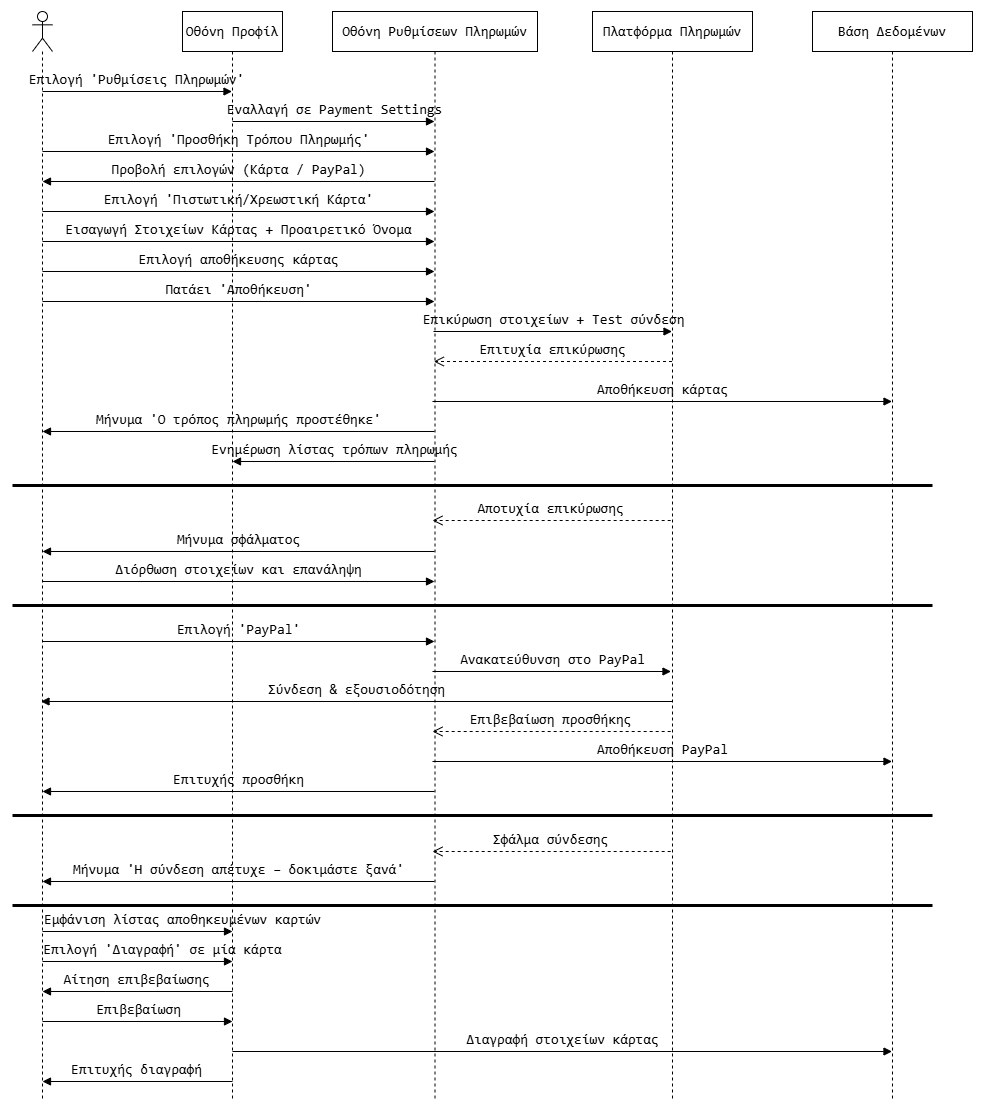

The diagram above was exported from draw.io. Its source (the exported page's mxGraphModel, read from the mxfile embedded in the PNG):
<mxGraphModel dx="1740" dy="1812" grid="1" gridSize="10" guides="1" tooltips="1" connect="1" arrows="1" fold="1" page="1" pageScale="1" pageWidth="850" pageHeight="1100" math="0" shadow="0">
  <root>
    <mxCell id="0" />
    <mxCell id="1" parent="0" />
    <mxCell id="ysXbYdnKDDshDc_Hhuww-1" value="" style="shape=umlLifeline;perimeter=lifelinePerimeter;whiteSpace=wrap;html=1;container=1;dropTarget=0;collapsible=0;recursiveResize=0;outlineConnect=0;portConstraint=eastwest;newEdgeStyle={&quot;curved&quot;:0,&quot;rounded&quot;:0};participant=umlActor;fontColor=default;labelBackgroundColor=none;" vertex="1" parent="1">
      <mxGeometry x="50" y="40" width="20" height="1090" as="geometry" />
    </mxCell>
    <mxCell id="ysXbYdnKDDshDc_Hhuww-2" value="&lt;div style=&quot;font-family: Consolas, &amp;quot;Courier New&amp;quot;, monospace; font-size: 14px; line-height: 19px; white-space: pre;&quot;&gt;&lt;span style=&quot;&quot;&gt;Οθόνη Προφίλ&lt;/span&gt;&lt;/div&gt;" style="shape=umlLifeline;perimeter=lifelinePerimeter;whiteSpace=wrap;html=1;container=1;dropTarget=0;collapsible=0;recursiveResize=0;outlineConnect=0;portConstraint=eastwest;newEdgeStyle={&quot;curved&quot;:0,&quot;rounded&quot;:0};fontColor=default;labelBackgroundColor=none;" vertex="1" parent="1">
      <mxGeometry x="200" y="40" width="100" height="1090" as="geometry" />
    </mxCell>
    <mxCell id="ysXbYdnKDDshDc_Hhuww-3" value="&lt;div style=&quot;font-family: Consolas, &amp;quot;Courier New&amp;quot;, monospace; font-size: 14px; line-height: 19px; white-space: pre;&quot;&gt;&lt;div style=&quot;line-height: 19px;&quot;&gt;&lt;span style=&quot;&quot;&gt;Οθόνη Ρυθμίσεων Πληρωμών&lt;/span&gt;&lt;/div&gt;&lt;/div&gt;" style="shape=umlLifeline;perimeter=lifelinePerimeter;whiteSpace=wrap;html=1;container=1;dropTarget=0;collapsible=0;recursiveResize=0;outlineConnect=0;portConstraint=eastwest;newEdgeStyle={&quot;curved&quot;:0,&quot;rounded&quot;:0};fontColor=default;labelBackgroundColor=none;" vertex="1" parent="1">
      <mxGeometry x="350" y="40" width="205" height="1090" as="geometry" />
    </mxCell>
    <mxCell id="ysXbYdnKDDshDc_Hhuww-4" value="&lt;div style=&quot;font-family: Consolas, &amp;quot;Courier New&amp;quot;, monospace; font-size: 14px; line-height: 19px; white-space: pre;&quot;&gt;&lt;div style=&quot;line-height: 19px;&quot;&gt;&lt;div style=&quot;line-height: 19px;&quot;&gt;&lt;span style=&quot;&quot;&gt;Πλατφόρμα Πληρωμών&lt;/span&gt;&lt;/div&gt;&lt;/div&gt;&lt;/div&gt;" style="shape=umlLifeline;perimeter=lifelinePerimeter;whiteSpace=wrap;html=1;container=1;dropTarget=0;collapsible=0;recursiveResize=0;outlineConnect=0;portConstraint=eastwest;newEdgeStyle={&quot;curved&quot;:0,&quot;rounded&quot;:0};fontColor=default;labelBackgroundColor=none;" vertex="1" parent="1">
      <mxGeometry x="610" y="40" width="160" height="1090" as="geometry" />
    </mxCell>
    <mxCell id="ysXbYdnKDDshDc_Hhuww-5" value="&lt;div style=&quot;font-family: Consolas, &amp;quot;Courier New&amp;quot;, monospace; font-size: 14px; line-height: 19px; white-space: pre;&quot;&gt;&lt;div style=&quot;line-height: 19px;&quot;&gt;&lt;div style=&quot;line-height: 19px;&quot;&gt;&lt;div style=&quot;line-height: 19px;&quot;&gt;&lt;span style=&quot;&quot;&gt;Βάση Δεδομένων&lt;/span&gt;&lt;/div&gt;&lt;/div&gt;&lt;/div&gt;&lt;/div&gt;" style="shape=umlLifeline;perimeter=lifelinePerimeter;whiteSpace=wrap;html=1;container=1;dropTarget=0;collapsible=0;recursiveResize=0;outlineConnect=0;portConstraint=eastwest;newEdgeStyle={&quot;curved&quot;:0,&quot;rounded&quot;:0};fontColor=default;labelBackgroundColor=none;" vertex="1" parent="1">
      <mxGeometry x="830" y="40" width="160" height="1090" as="geometry" />
    </mxCell>
    <mxCell id="ysXbYdnKDDshDc_Hhuww-6" value="&lt;div style=&quot;font-family: Consolas, &amp;quot;Courier New&amp;quot;, monospace; font-size: 14px; line-height: 19px; white-space-collapse: preserve;&quot;&gt;Επιλογή 'Ρυθμίσεις Πληρωμών'&lt;/div&gt;" style="html=1;verticalAlign=bottom;endArrow=block;curved=0;rounded=0;fontColor=default;labelBackgroundColor=none;" edge="1" parent="1" target="ysXbYdnKDDshDc_Hhuww-2">
      <mxGeometry x="0.0005" width="80" relative="1" as="geometry">
        <mxPoint x="60" y="120" as="sourcePoint" />
        <mxPoint x="140" y="120" as="targetPoint" />
        <mxPoint as="offset" />
      </mxGeometry>
    </mxCell>
    <mxCell id="ysXbYdnKDDshDc_Hhuww-7" value="&lt;div style=&quot;font-family: Consolas, &amp;quot;Courier New&amp;quot;, monospace; font-size: 14px; line-height: 19px; white-space-collapse: preserve;&quot;&gt;Εναλλαγή σε Payment Settings&lt;/div&gt;" style="html=1;verticalAlign=bottom;endArrow=block;curved=0;rounded=0;fontColor=default;labelBackgroundColor=none;" edge="1" parent="1" target="ysXbYdnKDDshDc_Hhuww-3">
      <mxGeometry x="0.002" width="80" relative="1" as="geometry">
        <mxPoint x="250" y="150" as="sourcePoint" />
        <mxPoint x="440" y="150" as="targetPoint" />
        <mxPoint as="offset" />
      </mxGeometry>
    </mxCell>
    <mxCell id="ysXbYdnKDDshDc_Hhuww-8" value="&lt;div style=&quot;font-family: Consolas, &amp;quot;Courier New&amp;quot;, monospace; font-size: 14px; line-height: 19px; white-space-collapse: preserve;&quot;&gt;Επιλογή 'Προσθήκη Τρόπου Πληρωμής'&lt;/div&gt;" style="html=1;verticalAlign=bottom;endArrow=block;curved=0;rounded=0;fontColor=default;labelBackgroundColor=none;" edge="1" parent="1" target="ysXbYdnKDDshDc_Hhuww-3">
      <mxGeometry width="80" relative="1" as="geometry">
        <mxPoint x="60" y="180" as="sourcePoint" />
        <mxPoint x="450" y="180" as="targetPoint" />
        <mxPoint as="offset" />
      </mxGeometry>
    </mxCell>
    <mxCell id="ysXbYdnKDDshDc_Hhuww-9" value="&lt;div style=&quot;font-family: Consolas, &amp;quot;Courier New&amp;quot;, monospace; font-size: 14px; line-height: 19px; white-space-collapse: preserve;&quot;&gt;Προβολή επιλογών (Κάρτα / PayPal)&lt;/div&gt;" style="html=1;verticalAlign=bottom;endArrow=block;curved=0;rounded=0;fontColor=default;labelBackgroundColor=none;" edge="1" parent="1">
      <mxGeometry width="80" relative="1" as="geometry">
        <mxPoint x="452" y="210" as="sourcePoint" />
        <mxPoint x="60" y="210" as="targetPoint" />
      </mxGeometry>
    </mxCell>
    <mxCell id="ysXbYdnKDDshDc_Hhuww-10" value="&lt;div style=&quot;font-family: Consolas, &amp;quot;Courier New&amp;quot;, monospace; font-size: 14px; line-height: 19px; white-space-collapse: preserve;&quot;&gt;Επιλογή 'Πιστωτική/Χρεωστική Κάρτα'&lt;/div&gt;" style="html=1;verticalAlign=bottom;endArrow=block;curved=0;rounded=0;fontColor=default;labelBackgroundColor=none;" edge="1" parent="1">
      <mxGeometry width="80" relative="1" as="geometry">
        <mxPoint x="60" y="240" as="sourcePoint" />
        <mxPoint x="452" y="240" as="targetPoint" />
        <mxPoint as="offset" />
      </mxGeometry>
    </mxCell>
    <mxCell id="ysXbYdnKDDshDc_Hhuww-11" value="&lt;div style=&quot;font-family: Consolas, &amp;quot;Courier New&amp;quot;, monospace; font-size: 14px; line-height: 19px; white-space-collapse: preserve;&quot;&gt;Εισαγωγή Στοιχείων Κάρτας + Προαιρετικό Όνομα&lt;/div&gt;" style="html=1;verticalAlign=bottom;endArrow=block;curved=0;rounded=0;fontColor=default;labelBackgroundColor=none;" edge="1" parent="1">
      <mxGeometry width="80" relative="1" as="geometry">
        <mxPoint x="60" y="270" as="sourcePoint" />
        <mxPoint x="452" y="270" as="targetPoint" />
        <mxPoint as="offset" />
      </mxGeometry>
    </mxCell>
    <mxCell id="ysXbYdnKDDshDc_Hhuww-12" value="&lt;div style=&quot;font-family: Consolas, &amp;quot;Courier New&amp;quot;, monospace; font-size: 14px; line-height: 19px; white-space-collapse: preserve;&quot;&gt;Επιλογή αποθήκευσης κάρτας&lt;/div&gt;" style="html=1;verticalAlign=bottom;endArrow=block;curved=0;rounded=0;fontColor=default;labelBackgroundColor=none;" edge="1" parent="1">
      <mxGeometry width="80" relative="1" as="geometry">
        <mxPoint x="60" y="300" as="sourcePoint" />
        <mxPoint x="452" y="300" as="targetPoint" />
        <mxPoint as="offset" />
      </mxGeometry>
    </mxCell>
    <mxCell id="ysXbYdnKDDshDc_Hhuww-13" value="&lt;div style=&quot;font-family: Consolas, &amp;quot;Courier New&amp;quot;, monospace; font-size: 14px; line-height: 19px; white-space-collapse: preserve;&quot;&gt;Πατάει 'Αποθήκευση'&lt;/div&gt;" style="html=1;verticalAlign=bottom;endArrow=block;curved=0;rounded=0;fontColor=default;labelBackgroundColor=none;" edge="1" parent="1">
      <mxGeometry width="80" relative="1" as="geometry">
        <mxPoint x="60" y="330" as="sourcePoint" />
        <mxPoint x="452" y="330" as="targetPoint" />
        <mxPoint as="offset" />
      </mxGeometry>
    </mxCell>
    <mxCell id="ysXbYdnKDDshDc_Hhuww-14" value="&lt;div style=&quot;font-family: Consolas, &amp;quot;Courier New&amp;quot;, monospace; font-size: 14px; line-height: 19px; white-space-collapse: preserve;&quot;&gt;Επικύρωση στοιχείων + Test σύνδεση&lt;/div&gt;" style="html=1;verticalAlign=bottom;endArrow=block;curved=0;rounded=0;fontColor=default;labelBackgroundColor=none;" edge="1" parent="1">
      <mxGeometry x="-0.0004" width="80" relative="1" as="geometry">
        <mxPoint x="451" y="360" as="sourcePoint" />
        <mxPoint x="689.5" y="360" as="targetPoint" />
        <mxPoint as="offset" />
      </mxGeometry>
    </mxCell>
    <mxCell id="ysXbYdnKDDshDc_Hhuww-15" value="&lt;div style=&quot;font-family: Consolas, &amp;quot;Courier New&amp;quot;, monospace; font-size: 14px; line-height: 19px; white-space-collapse: preserve;&quot;&gt;Επιτυχία επικύρωσης&lt;/div&gt;" style="html=1;verticalAlign=bottom;endArrow=open;dashed=1;endSize=8;curved=0;rounded=0;fontColor=default;labelBackgroundColor=none;" edge="1" parent="1">
      <mxGeometry x="0.001" relative="1" as="geometry">
        <mxPoint x="689.5" y="390" as="sourcePoint" />
        <mxPoint x="451.33333333333326" y="390" as="targetPoint" />
        <mxPoint as="offset" />
      </mxGeometry>
    </mxCell>
    <mxCell id="ysXbYdnKDDshDc_Hhuww-16" value="&lt;div style=&quot;font-family: Consolas, &amp;quot;Courier New&amp;quot;, monospace; font-size: 14px; line-height: 19px; white-space-collapse: preserve;&quot;&gt;Αποθήκευση κάρτας&lt;/div&gt;" style="html=1;verticalAlign=bottom;endArrow=block;curved=0;rounded=0;fontColor=default;labelBackgroundColor=none;" edge="1" parent="1" target="ysXbYdnKDDshDc_Hhuww-5">
      <mxGeometry x="-0.0004" width="80" relative="1" as="geometry">
        <mxPoint x="450" y="430" as="sourcePoint" />
        <mxPoint x="530" y="430" as="targetPoint" />
        <mxPoint as="offset" />
      </mxGeometry>
    </mxCell>
    <mxCell id="ysXbYdnKDDshDc_Hhuww-17" value="&lt;div style=&quot;font-family: Consolas, &amp;quot;Courier New&amp;quot;, monospace; font-size: 14px; line-height: 19px; white-space-collapse: preserve;&quot;&gt;Μήνυμα 'Ο τρόπος πληρωμής προστέθηκε'&lt;/div&gt;" style="html=1;verticalAlign=bottom;endArrow=block;curved=0;rounded=0;fontColor=default;labelBackgroundColor=none;" edge="1" parent="1">
      <mxGeometry x="-0.0007" width="80" relative="1" as="geometry">
        <mxPoint x="452" y="460" as="sourcePoint" />
        <mxPoint x="60" y="460" as="targetPoint" />
        <mxPoint as="offset" />
      </mxGeometry>
    </mxCell>
    <mxCell id="ysXbYdnKDDshDc_Hhuww-18" value="&lt;div style=&quot;font-family: Consolas, &amp;quot;Courier New&amp;quot;, monospace; font-size: 14px; line-height: 19px; white-space-collapse: preserve;&quot;&gt;Ενημέρωση λίστας τρόπων πληρωμής&lt;/div&gt;" style="html=1;verticalAlign=bottom;endArrow=block;curved=0;rounded=0;fontColor=default;labelBackgroundColor=none;" edge="1" parent="1">
      <mxGeometry x="-0.0031" width="80" relative="1" as="geometry">
        <mxPoint x="452" y="490" as="sourcePoint" />
        <mxPoint x="250" y="490" as="targetPoint" />
        <mxPoint as="offset" />
      </mxGeometry>
    </mxCell>
    <mxCell id="ysXbYdnKDDshDc_Hhuww-19" value="" style="line;strokeWidth=3;fillColor=none;align=left;verticalAlign=middle;spacingTop=-1;spacingLeft=3;spacingRight=3;rotatable=0;labelPosition=right;points=[];portConstraint=eastwest;strokeColor=inherit;fontColor=default;labelBackgroundColor=none;" vertex="1" parent="1">
      <mxGeometry x="30" y="510" width="920" height="8" as="geometry" />
    </mxCell>
    <mxCell id="ysXbYdnKDDshDc_Hhuww-20" value="&lt;div style=&quot;font-family: Consolas, &amp;quot;Courier New&amp;quot;, monospace; font-size: 14px; line-height: 19px; white-space-collapse: preserve;&quot;&gt;Αποτυχία επικύρωσης&lt;/div&gt;" style="html=1;verticalAlign=bottom;endArrow=open;dashed=1;endSize=8;curved=0;rounded=0;fontColor=default;labelBackgroundColor=none;" edge="1" parent="1">
      <mxGeometry relative="1" as="geometry">
        <mxPoint x="688.17" y="549" as="sourcePoint" />
        <mxPoint x="450.0033333333333" y="549" as="targetPoint" />
      </mxGeometry>
    </mxCell>
    <mxCell id="ysXbYdnKDDshDc_Hhuww-21" value="&lt;div style=&quot;font-family: Consolas, &amp;quot;Courier New&amp;quot;, monospace; font-size: 14px; line-height: 19px; white-space-collapse: preserve;&quot;&gt;Μήνυμα σφάλματος&lt;/div&gt;" style="html=1;verticalAlign=bottom;endArrow=block;curved=0;rounded=0;fontColor=default;labelBackgroundColor=none;" edge="1" parent="1">
      <mxGeometry x="-0.0007" width="80" relative="1" as="geometry">
        <mxPoint x="452" y="580" as="sourcePoint" />
        <mxPoint x="60" y="580" as="targetPoint" />
        <mxPoint as="offset" />
      </mxGeometry>
    </mxCell>
    <mxCell id="ysXbYdnKDDshDc_Hhuww-22" value="&lt;div style=&quot;font-family: Consolas, &amp;quot;Courier New&amp;quot;, monospace; font-size: 14px; line-height: 19px; white-space-collapse: preserve;&quot;&gt;Διόρθωση στοιχείων και επανάληψη&lt;/div&gt;" style="html=1;verticalAlign=bottom;endArrow=block;curved=0;rounded=0;fontColor=default;labelBackgroundColor=none;" edge="1" parent="1">
      <mxGeometry x="-0.0007" width="80" relative="1" as="geometry">
        <mxPoint x="60" y="610" as="sourcePoint" />
        <mxPoint x="452" y="610" as="targetPoint" />
        <mxPoint as="offset" />
      </mxGeometry>
    </mxCell>
    <mxCell id="ysXbYdnKDDshDc_Hhuww-23" value="" style="line;strokeWidth=3;fillColor=none;align=left;verticalAlign=middle;spacingTop=-1;spacingLeft=3;spacingRight=3;rotatable=0;labelPosition=right;points=[];portConstraint=eastwest;strokeColor=inherit;fontColor=default;labelBackgroundColor=none;" vertex="1" parent="1">
      <mxGeometry x="30" y="630" width="920" height="8" as="geometry" />
    </mxCell>
    <mxCell id="ysXbYdnKDDshDc_Hhuww-24" value="&lt;div style=&quot;font-family: Consolas, &amp;quot;Courier New&amp;quot;, monospace; font-size: 14px; line-height: 19px; white-space-collapse: preserve;&quot;&gt;Επιλογή 'PayPal'&lt;/div&gt;" style="html=1;verticalAlign=bottom;endArrow=block;curved=0;rounded=0;fontColor=default;labelBackgroundColor=none;" edge="1" parent="1">
      <mxGeometry x="-0.0007" width="80" relative="1" as="geometry">
        <mxPoint x="60" y="670" as="sourcePoint" />
        <mxPoint x="452" y="670" as="targetPoint" />
        <mxPoint as="offset" />
      </mxGeometry>
    </mxCell>
    <mxCell id="ysXbYdnKDDshDc_Hhuww-25" value="&lt;div style=&quot;font-family: Consolas, &amp;quot;Courier New&amp;quot;, monospace; font-size: 14px; line-height: 19px; white-space-collapse: preserve;&quot;&gt;Ανακατεύθυνση στο PayPal&lt;/div&gt;" style="html=1;verticalAlign=bottom;endArrow=block;curved=0;rounded=0;fontColor=default;labelBackgroundColor=none;" edge="1" parent="1">
      <mxGeometry x="0.0005" width="80" relative="1" as="geometry">
        <mxPoint x="450" y="700" as="sourcePoint" />
        <mxPoint x="688.5" y="700" as="targetPoint" />
        <mxPoint as="offset" />
      </mxGeometry>
    </mxCell>
    <mxCell id="ysXbYdnKDDshDc_Hhuww-26" value="&lt;div style=&quot;font-family: Consolas, &amp;quot;Courier New&amp;quot;, monospace; font-size: 14px; line-height: 19px; white-space-collapse: preserve;&quot;&gt;Σύνδεση &amp;amp; εξουσιοδότηση&lt;/div&gt;" style="html=1;verticalAlign=bottom;endArrow=block;curved=0;rounded=0;fontColor=default;labelBackgroundColor=none;" edge="1" parent="1" target="ysXbYdnKDDshDc_Hhuww-1">
      <mxGeometry x="0.0002" width="80" relative="1" as="geometry">
        <mxPoint x="690" y="730" as="sourcePoint" />
        <mxPoint x="610" y="730" as="targetPoint" />
        <mxPoint as="offset" />
      </mxGeometry>
    </mxCell>
    <mxCell id="ysXbYdnKDDshDc_Hhuww-27" value="&lt;div style=&quot;font-family: Consolas, &amp;quot;Courier New&amp;quot;, monospace; font-size: 14px; line-height: 19px; white-space-collapse: preserve;&quot;&gt;Επιβεβαίωση προσθήκης&lt;/div&gt;" style="html=1;verticalAlign=bottom;endArrow=open;dashed=1;endSize=8;curved=0;rounded=0;fontColor=default;labelBackgroundColor=none;" edge="1" parent="1">
      <mxGeometry x="0.0019" relative="1" as="geometry">
        <mxPoint x="688.17" y="760" as="sourcePoint" />
        <mxPoint x="450.0033333333333" y="760" as="targetPoint" />
        <mxPoint as="offset" />
      </mxGeometry>
    </mxCell>
    <mxCell id="ysXbYdnKDDshDc_Hhuww-28" value="&lt;div style=&quot;font-family: Consolas, &amp;quot;Courier New&amp;quot;, monospace; font-size: 14px; line-height: 19px; white-space-collapse: preserve;&quot;&gt;Αποθήκευση PayPal&lt;/div&gt;" style="html=1;verticalAlign=bottom;endArrow=block;curved=0;rounded=0;fontColor=default;labelBackgroundColor=none;" edge="1" parent="1" target="ysXbYdnKDDshDc_Hhuww-5">
      <mxGeometry x="-0.0004" width="80" relative="1" as="geometry">
        <mxPoint x="450" y="790" as="sourcePoint" />
        <mxPoint x="530" y="790" as="targetPoint" />
        <mxPoint as="offset" />
      </mxGeometry>
    </mxCell>
    <mxCell id="ysXbYdnKDDshDc_Hhuww-29" value="&lt;div style=&quot;font-family: Consolas, &amp;quot;Courier New&amp;quot;, monospace; font-size: 14px; line-height: 19px; white-space-collapse: preserve;&quot;&gt;Επιτυχής προσθήκη&lt;/div&gt;" style="html=1;verticalAlign=bottom;endArrow=block;curved=0;rounded=0;fontColor=default;labelBackgroundColor=none;" edge="1" parent="1">
      <mxGeometry x="-0.0007" width="80" relative="1" as="geometry">
        <mxPoint x="452" y="820" as="sourcePoint" />
        <mxPoint x="60" y="820" as="targetPoint" />
        <mxPoint as="offset" />
      </mxGeometry>
    </mxCell>
    <mxCell id="ysXbYdnKDDshDc_Hhuww-30" value="" style="line;strokeWidth=3;fillColor=none;align=left;verticalAlign=middle;spacingTop=-1;spacingLeft=3;spacingRight=3;rotatable=0;labelPosition=right;points=[];portConstraint=eastwest;strokeColor=inherit;fontColor=default;labelBackgroundColor=none;" vertex="1" parent="1">
      <mxGeometry x="30" y="840" width="920" height="8" as="geometry" />
    </mxCell>
    <mxCell id="ysXbYdnKDDshDc_Hhuww-31" value="&lt;div style=&quot;font-family: Consolas, &amp;quot;Courier New&amp;quot;, monospace; font-size: 14px; line-height: 19px; white-space-collapse: preserve;&quot;&gt;Σφάλμα σύνδεσης&lt;/div&gt;" style="html=1;verticalAlign=bottom;endArrow=open;dashed=1;endSize=8;curved=0;rounded=0;fontColor=default;labelBackgroundColor=none;" edge="1" parent="1">
      <mxGeometry x="0.0019" relative="1" as="geometry">
        <mxPoint x="688.17" y="880" as="sourcePoint" />
        <mxPoint x="450.0033333333333" y="880" as="targetPoint" />
        <mxPoint as="offset" />
      </mxGeometry>
    </mxCell>
    <mxCell id="ysXbYdnKDDshDc_Hhuww-32" value="&lt;div style=&quot;font-family: Consolas, &amp;quot;Courier New&amp;quot;, monospace; font-size: 14px; line-height: 19px; white-space-collapse: preserve;&quot;&gt;Μήνυμα 'Η σύνδεση απέτυχε – δοκιμάστε ξανά'&lt;/div&gt;" style="html=1;verticalAlign=bottom;endArrow=block;curved=0;rounded=0;fontColor=default;labelBackgroundColor=none;" edge="1" parent="1">
      <mxGeometry x="-0.0007" width="80" relative="1" as="geometry">
        <mxPoint x="452" y="910" as="sourcePoint" />
        <mxPoint x="60" y="910" as="targetPoint" />
        <mxPoint as="offset" />
      </mxGeometry>
    </mxCell>
    <mxCell id="ysXbYdnKDDshDc_Hhuww-33" value="" style="line;strokeWidth=3;fillColor=none;align=left;verticalAlign=middle;spacingTop=-1;spacingLeft=3;spacingRight=3;rotatable=0;labelPosition=right;points=[];portConstraint=eastwest;strokeColor=inherit;fontColor=default;labelBackgroundColor=none;" vertex="1" parent="1">
      <mxGeometry x="30" y="930" width="920" height="8" as="geometry" />
    </mxCell>
    <mxCell id="ysXbYdnKDDshDc_Hhuww-34" value="&lt;div style=&quot;font-family: Consolas, &amp;quot;Courier New&amp;quot;, monospace; font-size: 14px; line-height: 19px; white-space-collapse: preserve;&quot;&gt;Εμφάνιση λίστας αποθηκευμένων καρτών&lt;/div&gt;" style="html=1;verticalAlign=bottom;endArrow=block;curved=0;rounded=0;fontColor=default;labelBackgroundColor=none;" edge="1" parent="1">
      <mxGeometry x="0.4737" width="80" relative="1" as="geometry">
        <mxPoint x="60" y="960" as="sourcePoint" />
        <mxPoint x="250" y="960" as="targetPoint" />
        <mxPoint as="offset" />
      </mxGeometry>
    </mxCell>
    <mxCell id="ysXbYdnKDDshDc_Hhuww-35" value="&lt;div style=&quot;font-family: Consolas, &amp;quot;Courier New&amp;quot;, monospace; font-size: 14px; line-height: 19px; white-space-collapse: preserve;&quot;&gt;Επιλογή 'Διαγραφή' σε μία κάρτα&lt;/div&gt;" style="html=1;verticalAlign=bottom;endArrow=block;curved=0;rounded=0;fontColor=default;labelBackgroundColor=none;" edge="1" parent="1">
      <mxGeometry x="0.2632" width="80" relative="1" as="geometry">
        <mxPoint x="60" y="990" as="sourcePoint" />
        <mxPoint x="250" y="990" as="targetPoint" />
        <mxPoint as="offset" />
      </mxGeometry>
    </mxCell>
    <mxCell id="ysXbYdnKDDshDc_Hhuww-36" value="&lt;div style=&quot;font-family: Consolas, &amp;quot;Courier New&amp;quot;, monospace; font-size: 14px; line-height: 19px; white-space-collapse: preserve;&quot;&gt;Αίτηση επιβεβαίωσης&lt;/div&gt;" style="html=1;verticalAlign=bottom;endArrow=block;curved=0;rounded=0;fontColor=default;labelBackgroundColor=none;" edge="1" parent="1">
      <mxGeometry x="0.0018" width="80" relative="1" as="geometry">
        <mxPoint x="250" y="1020" as="sourcePoint" />
        <mxPoint x="60" y="1020" as="targetPoint" />
        <mxPoint as="offset" />
      </mxGeometry>
    </mxCell>
    <mxCell id="ysXbYdnKDDshDc_Hhuww-37" value="&lt;div style=&quot;font-family: Consolas, &amp;quot;Courier New&amp;quot;, monospace; font-size: 14px; line-height: 19px; white-space-collapse: preserve;&quot;&gt;Επιβεβαίωση&lt;/div&gt;" style="html=1;verticalAlign=bottom;endArrow=block;curved=0;rounded=0;fontColor=default;labelBackgroundColor=none;" edge="1" parent="1">
      <mxGeometry x="0.0018" width="80" relative="1" as="geometry">
        <mxPoint x="60" y="1050" as="sourcePoint" />
        <mxPoint x="250" y="1050" as="targetPoint" />
        <mxPoint as="offset" />
      </mxGeometry>
    </mxCell>
    <mxCell id="ysXbYdnKDDshDc_Hhuww-38" value="&lt;div style=&quot;font-family: Consolas, &amp;quot;Courier New&amp;quot;, monospace; font-size: 14px; line-height: 19px; white-space-collapse: preserve;&quot;&gt;Επιτυχής διαγραφή&lt;/div&gt;" style="html=1;verticalAlign=bottom;endArrow=block;curved=0;rounded=0;fontColor=default;labelBackgroundColor=none;" edge="1" parent="1">
      <mxGeometry x="0.0018" width="80" relative="1" as="geometry">
        <mxPoint x="250" y="1110" as="sourcePoint" />
        <mxPoint x="60" y="1110" as="targetPoint" />
        <mxPoint as="offset" />
      </mxGeometry>
    </mxCell>
    <mxCell id="ysXbYdnKDDshDc_Hhuww-39" value="&lt;div style=&quot;font-family: Consolas, &amp;quot;Courier New&amp;quot;, monospace; font-size: 14px; line-height: 19px; white-space-collapse: preserve;&quot;&gt;Διαγραφή στοιχείων κάρτας&lt;/div&gt;" style="html=1;verticalAlign=bottom;endArrow=block;curved=0;rounded=0;fontColor=default;labelBackgroundColor=none;" edge="1" parent="1" target="ysXbYdnKDDshDc_Hhuww-5">
      <mxGeometry x="-0.0003" width="80" relative="1" as="geometry">
        <mxPoint x="250" y="1080" as="sourcePoint" />
        <mxPoint x="330" y="1080" as="targetPoint" />
        <mxPoint as="offset" />
      </mxGeometry>
    </mxCell>
  </root>
</mxGraphModel>